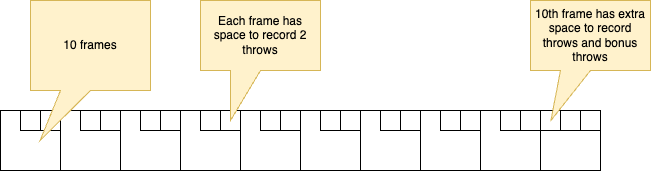

The diagram above was exported from draw.io. Its source (the exported page's mxGraphModel, read from the mxfile embedded in the PNG):
<mxGraphModel dx="1190" dy="471" grid="1" gridSize="10" guides="1" tooltips="1" connect="1" arrows="1" fold="1" page="1" pageScale="1" pageWidth="700" pageHeight="250" math="0" shadow="0">
  <root>
    <mxCell id="0" />
    <mxCell id="1" parent="0" />
    <mxCell id="5AZBJV2BxlYZQygPJsRg-1" value="" style="whiteSpace=wrap;html=1;aspect=fixed;" vertex="1" parent="1">
      <mxGeometry x="40" y="380" width="60" height="60" as="geometry" />
    </mxCell>
    <mxCell id="5AZBJV2BxlYZQygPJsRg-2" value="" style="whiteSpace=wrap;html=1;aspect=fixed;" vertex="1" parent="1">
      <mxGeometry x="100" y="380" width="60" height="60" as="geometry" />
    </mxCell>
    <mxCell id="5AZBJV2BxlYZQygPJsRg-3" value="" style="whiteSpace=wrap;html=1;aspect=fixed;" vertex="1" parent="1">
      <mxGeometry x="160" y="380" width="60" height="60" as="geometry" />
    </mxCell>
    <mxCell id="5AZBJV2BxlYZQygPJsRg-4" value="" style="whiteSpace=wrap;html=1;aspect=fixed;" vertex="1" parent="1">
      <mxGeometry x="220" y="380" width="60" height="60" as="geometry" />
    </mxCell>
    <mxCell id="5AZBJV2BxlYZQygPJsRg-5" value="" style="whiteSpace=wrap;html=1;aspect=fixed;" vertex="1" parent="1">
      <mxGeometry x="280" y="380" width="60" height="60" as="geometry" />
    </mxCell>
    <mxCell id="5AZBJV2BxlYZQygPJsRg-6" value="" style="whiteSpace=wrap;html=1;aspect=fixed;" vertex="1" parent="1">
      <mxGeometry x="340" y="380" width="60" height="60" as="geometry" />
    </mxCell>
    <mxCell id="5AZBJV2BxlYZQygPJsRg-7" value="" style="whiteSpace=wrap;html=1;aspect=fixed;" vertex="1" parent="1">
      <mxGeometry x="400" y="380" width="60" height="60" as="geometry" />
    </mxCell>
    <mxCell id="5AZBJV2BxlYZQygPJsRg-8" value="" style="whiteSpace=wrap;html=1;aspect=fixed;" vertex="1" parent="1">
      <mxGeometry x="460" y="380" width="60" height="60" as="geometry" />
    </mxCell>
    <mxCell id="5AZBJV2BxlYZQygPJsRg-9" value="" style="whiteSpace=wrap;html=1;aspect=fixed;" vertex="1" parent="1">
      <mxGeometry x="520" y="380" width="60" height="60" as="geometry" />
    </mxCell>
    <mxCell id="5AZBJV2BxlYZQygPJsRg-10" value="" style="whiteSpace=wrap;html=1;aspect=fixed;" vertex="1" parent="1">
      <mxGeometry x="580" y="380" width="60" height="60" as="geometry" />
    </mxCell>
    <mxCell id="5AZBJV2BxlYZQygPJsRg-30" value="" style="whiteSpace=wrap;html=1;aspect=fixed;" vertex="1" parent="1">
      <mxGeometry x="80" y="380" width="20" height="20" as="geometry" />
    </mxCell>
    <mxCell id="5AZBJV2BxlYZQygPJsRg-31" value="" style="whiteSpace=wrap;html=1;aspect=fixed;" vertex="1" parent="1">
      <mxGeometry x="60" y="380" width="20" height="20" as="geometry" />
    </mxCell>
    <mxCell id="5AZBJV2BxlYZQygPJsRg-32" value="" style="whiteSpace=wrap;html=1;aspect=fixed;" vertex="1" parent="1">
      <mxGeometry x="140" y="380" width="20" height="20" as="geometry" />
    </mxCell>
    <mxCell id="5AZBJV2BxlYZQygPJsRg-33" value="" style="whiteSpace=wrap;html=1;aspect=fixed;" vertex="1" parent="1">
      <mxGeometry x="120" y="380" width="20" height="20" as="geometry" />
    </mxCell>
    <mxCell id="5AZBJV2BxlYZQygPJsRg-34" value="" style="whiteSpace=wrap;html=1;aspect=fixed;" vertex="1" parent="1">
      <mxGeometry x="200" y="380" width="20" height="20" as="geometry" />
    </mxCell>
    <mxCell id="5AZBJV2BxlYZQygPJsRg-35" value="" style="whiteSpace=wrap;html=1;aspect=fixed;" vertex="1" parent="1">
      <mxGeometry x="180" y="380" width="20" height="20" as="geometry" />
    </mxCell>
    <mxCell id="5AZBJV2BxlYZQygPJsRg-36" value="" style="whiteSpace=wrap;html=1;aspect=fixed;" vertex="1" parent="1">
      <mxGeometry x="260" y="380" width="20" height="20" as="geometry" />
    </mxCell>
    <mxCell id="5AZBJV2BxlYZQygPJsRg-37" value="" style="whiteSpace=wrap;html=1;aspect=fixed;" vertex="1" parent="1">
      <mxGeometry x="240" y="380" width="20" height="20" as="geometry" />
    </mxCell>
    <mxCell id="5AZBJV2BxlYZQygPJsRg-38" value="" style="whiteSpace=wrap;html=1;aspect=fixed;" vertex="1" parent="1">
      <mxGeometry x="320" y="380" width="20" height="20" as="geometry" />
    </mxCell>
    <mxCell id="5AZBJV2BxlYZQygPJsRg-39" value="" style="whiteSpace=wrap;html=1;aspect=fixed;" vertex="1" parent="1">
      <mxGeometry x="300" y="380" width="20" height="20" as="geometry" />
    </mxCell>
    <mxCell id="5AZBJV2BxlYZQygPJsRg-40" value="" style="whiteSpace=wrap;html=1;aspect=fixed;" vertex="1" parent="1">
      <mxGeometry x="380" y="380" width="20" height="20" as="geometry" />
    </mxCell>
    <mxCell id="5AZBJV2BxlYZQygPJsRg-41" value="" style="whiteSpace=wrap;html=1;aspect=fixed;" vertex="1" parent="1">
      <mxGeometry x="360" y="380" width="20" height="20" as="geometry" />
    </mxCell>
    <mxCell id="5AZBJV2BxlYZQygPJsRg-42" value="" style="whiteSpace=wrap;html=1;aspect=fixed;" vertex="1" parent="1">
      <mxGeometry x="440" y="380" width="20" height="20" as="geometry" />
    </mxCell>
    <mxCell id="5AZBJV2BxlYZQygPJsRg-43" value="" style="whiteSpace=wrap;html=1;aspect=fixed;" vertex="1" parent="1">
      <mxGeometry x="420" y="380" width="20" height="20" as="geometry" />
    </mxCell>
    <mxCell id="5AZBJV2BxlYZQygPJsRg-44" value="" style="whiteSpace=wrap;html=1;aspect=fixed;" vertex="1" parent="1">
      <mxGeometry x="500" y="380" width="20" height="20" as="geometry" />
    </mxCell>
    <mxCell id="5AZBJV2BxlYZQygPJsRg-45" value="" style="whiteSpace=wrap;html=1;aspect=fixed;" vertex="1" parent="1">
      <mxGeometry x="480" y="380" width="20" height="20" as="geometry" />
    </mxCell>
    <mxCell id="5AZBJV2BxlYZQygPJsRg-46" value="" style="whiteSpace=wrap;html=1;aspect=fixed;" vertex="1" parent="1">
      <mxGeometry x="560" y="380" width="20" height="20" as="geometry" />
    </mxCell>
    <mxCell id="5AZBJV2BxlYZQygPJsRg-47" value="" style="whiteSpace=wrap;html=1;aspect=fixed;" vertex="1" parent="1">
      <mxGeometry x="540" y="380" width="20" height="20" as="geometry" />
    </mxCell>
    <mxCell id="5AZBJV2BxlYZQygPJsRg-48" value="" style="whiteSpace=wrap;html=1;aspect=fixed;" vertex="1" parent="1">
      <mxGeometry x="620" y="380" width="20" height="20" as="geometry" />
    </mxCell>
    <mxCell id="5AZBJV2BxlYZQygPJsRg-49" value="" style="whiteSpace=wrap;html=1;aspect=fixed;" vertex="1" parent="1">
      <mxGeometry x="600" y="380" width="20" height="20" as="geometry" />
    </mxCell>
    <mxCell id="5AZBJV2BxlYZQygPJsRg-50" value="" style="whiteSpace=wrap;html=1;aspect=fixed;" vertex="1" parent="1">
      <mxGeometry x="580" y="380" width="20" height="20" as="geometry" />
    </mxCell>
    <mxCell id="5AZBJV2BxlYZQygPJsRg-51" value="10 frames" style="shape=callout;whiteSpace=wrap;html=1;perimeter=calloutPerimeter;size=50;position=0.25;position2=0.08;base=30;fillColor=#fff2cc;strokeColor=#d6b656;" vertex="1" parent="1">
      <mxGeometry x="70" y="270" width="120" height="140" as="geometry" />
    </mxCell>
    <mxCell id="5AZBJV2BxlYZQygPJsRg-53" value="Each frame has space to record 2 throws" style="shape=callout;whiteSpace=wrap;html=1;perimeter=calloutPerimeter;size=50;position=0.25;position2=0.25;base=30;fillColor=#fff2cc;strokeColor=#d6b656;" vertex="1" parent="1">
      <mxGeometry x="240" y="270" width="120" height="120" as="geometry" />
    </mxCell>
    <mxCell id="5AZBJV2BxlYZQygPJsRg-54" value="10th frame has extra space to record throws and bonus throws" style="shape=callout;whiteSpace=wrap;html=1;perimeter=calloutPerimeter;size=50;position=0.25;position2=0.17;base=30;fillColor=#fff2cc;strokeColor=#d6b656;" vertex="1" parent="1">
      <mxGeometry x="570" y="270" width="120" height="120" as="geometry" />
    </mxCell>
  </root>
</mxGraphModel>